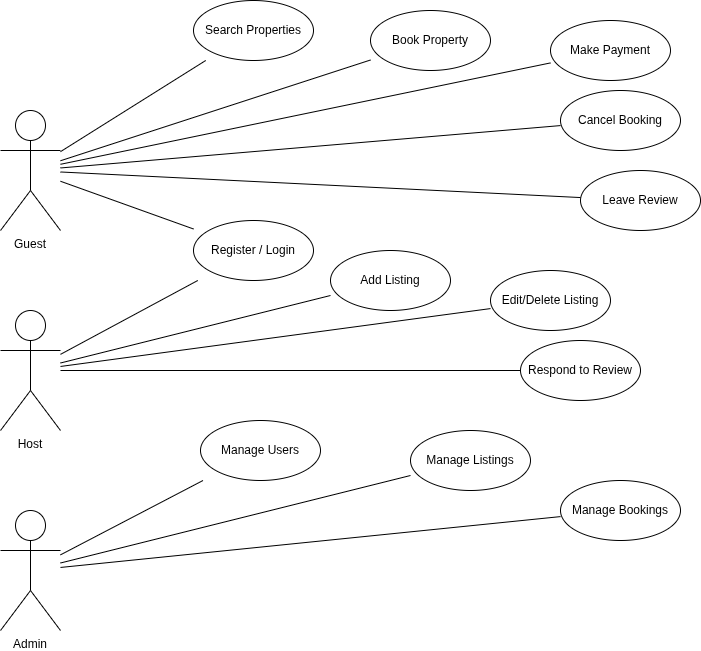

The diagram above was exported from draw.io. Its source (the exported page's mxGraphModel, read from the mxfile embedded in the PNG):
<mxGraphModel dx="1301" dy="799" grid="1" gridSize="10" guides="1" tooltips="1" connect="1" arrows="1" fold="1" page="1" pageScale="1" pageWidth="827" pageHeight="1169" math="0" shadow="0">
  <root>
    <mxCell id="0" />
    <mxCell id="1" parent="0" />
    <mxCell id="kJZ7Ti8dIHuCFn9ZwH7I-1" value="Guest" style="shape=umlActor;verticalLabelPosition=bottom;verticalAlign=top;" vertex="1" parent="1">
      <mxGeometry x="100" y="200" width="60" height="120" as="geometry" />
    </mxCell>
    <mxCell id="kJZ7Ti8dIHuCFn9ZwH7I-2" value="Host" style="shape=umlActor;verticalLabelPosition=bottom;verticalAlign=top;" vertex="1" parent="1">
      <mxGeometry x="100" y="400" width="60" height="120" as="geometry" />
    </mxCell>
    <mxCell id="kJZ7Ti8dIHuCFn9ZwH7I-3" value="Admin" style="shape=umlActor;verticalLabelPosition=bottom;verticalAlign=top;" vertex="1" parent="1">
      <mxGeometry x="100" y="600" width="60" height="120" as="geometry" />
    </mxCell>
    <mxCell id="kJZ7Ti8dIHuCFn9ZwH7I-4" value="Register / Login" style="shape=ellipse;whiteSpace=wrap;html=1;" vertex="1" parent="1">
      <mxGeometry x="293" y="310" width="120" height="60" as="geometry" />
    </mxCell>
    <mxCell id="kJZ7Ti8dIHuCFn9ZwH7I-5" value="Search Properties" style="shape=ellipse;whiteSpace=wrap;html=1;" vertex="1" parent="1">
      <mxGeometry x="293" y="90" width="120" height="60" as="geometry" />
    </mxCell>
    <mxCell id="kJZ7Ti8dIHuCFn9ZwH7I-6" value="Book Property" style="shape=ellipse;whiteSpace=wrap;html=1;" vertex="1" parent="1">
      <mxGeometry x="470" y="100" width="120" height="60" as="geometry" />
    </mxCell>
    <mxCell id="kJZ7Ti8dIHuCFn9ZwH7I-7" value="Make Payment" style="shape=ellipse;whiteSpace=wrap;html=1;" vertex="1" parent="1">
      <mxGeometry x="650" y="110" width="120" height="60" as="geometry" />
    </mxCell>
    <mxCell id="kJZ7Ti8dIHuCFn9ZwH7I-8" value="Cancel Booking" style="shape=ellipse;whiteSpace=wrap;html=1;" vertex="1" parent="1">
      <mxGeometry x="660" y="180" width="120" height="60" as="geometry" />
    </mxCell>
    <mxCell id="kJZ7Ti8dIHuCFn9ZwH7I-9" value="Leave Review" style="shape=ellipse;whiteSpace=wrap;html=1;" vertex="1" parent="1">
      <mxGeometry x="680" y="260" width="120" height="60" as="geometry" />
    </mxCell>
    <mxCell id="kJZ7Ti8dIHuCFn9ZwH7I-10" value="Add Listing" style="shape=ellipse;whiteSpace=wrap;html=1;" vertex="1" parent="1">
      <mxGeometry x="430" y="340" width="120" height="60" as="geometry" />
    </mxCell>
    <mxCell id="kJZ7Ti8dIHuCFn9ZwH7I-11" value="Edit/Delete Listing" style="shape=ellipse;whiteSpace=wrap;html=1;" vertex="1" parent="1">
      <mxGeometry x="590" y="360" width="120" height="60" as="geometry" />
    </mxCell>
    <mxCell id="kJZ7Ti8dIHuCFn9ZwH7I-12" value="Respond to Review" style="shape=ellipse;whiteSpace=wrap;html=1;" vertex="1" parent="1">
      <mxGeometry x="620" y="430" width="120" height="60" as="geometry" />
    </mxCell>
    <mxCell id="kJZ7Ti8dIHuCFn9ZwH7I-13" value="Manage Users" style="shape=ellipse;whiteSpace=wrap;html=1;" vertex="1" parent="1">
      <mxGeometry x="300" y="510" width="120" height="60" as="geometry" />
    </mxCell>
    <mxCell id="kJZ7Ti8dIHuCFn9ZwH7I-14" value="Manage Listings" style="shape=ellipse;whiteSpace=wrap;html=1;" vertex="1" parent="1">
      <mxGeometry x="510" y="520" width="120" height="60" as="geometry" />
    </mxCell>
    <mxCell id="kJZ7Ti8dIHuCFn9ZwH7I-15" value="Manage Bookings" style="shape=ellipse;whiteSpace=wrap;html=1;" vertex="1" parent="1">
      <mxGeometry x="660" y="570" width="120" height="60" as="geometry" />
    </mxCell>
    <mxCell id="kJZ7Ti8dIHuCFn9ZwH7I-16" style="endArrow=none;html=1;" edge="1" parent="1" source="kJZ7Ti8dIHuCFn9ZwH7I-1" target="kJZ7Ti8dIHuCFn9ZwH7I-4">
      <mxGeometry relative="1" as="geometry" />
    </mxCell>
    <mxCell id="kJZ7Ti8dIHuCFn9ZwH7I-17" style="endArrow=none;html=1;" edge="1" parent="1" source="kJZ7Ti8dIHuCFn9ZwH7I-1" target="kJZ7Ti8dIHuCFn9ZwH7I-5">
      <mxGeometry relative="1" as="geometry" />
    </mxCell>
    <mxCell id="kJZ7Ti8dIHuCFn9ZwH7I-18" style="endArrow=none;html=1;" edge="1" parent="1" source="kJZ7Ti8dIHuCFn9ZwH7I-1" target="kJZ7Ti8dIHuCFn9ZwH7I-6">
      <mxGeometry relative="1" as="geometry" />
    </mxCell>
    <mxCell id="kJZ7Ti8dIHuCFn9ZwH7I-19" style="endArrow=none;html=1;" edge="1" parent="1" source="kJZ7Ti8dIHuCFn9ZwH7I-1" target="kJZ7Ti8dIHuCFn9ZwH7I-7">
      <mxGeometry relative="1" as="geometry" />
    </mxCell>
    <mxCell id="kJZ7Ti8dIHuCFn9ZwH7I-20" style="endArrow=none;html=1;" edge="1" parent="1" source="kJZ7Ti8dIHuCFn9ZwH7I-1" target="kJZ7Ti8dIHuCFn9ZwH7I-8">
      <mxGeometry relative="1" as="geometry" />
    </mxCell>
    <mxCell id="kJZ7Ti8dIHuCFn9ZwH7I-21" style="endArrow=none;html=1;" edge="1" parent="1" source="kJZ7Ti8dIHuCFn9ZwH7I-1" target="kJZ7Ti8dIHuCFn9ZwH7I-9">
      <mxGeometry relative="1" as="geometry" />
    </mxCell>
    <mxCell id="kJZ7Ti8dIHuCFn9ZwH7I-22" style="endArrow=none;html=1;" edge="1" parent="1" source="kJZ7Ti8dIHuCFn9ZwH7I-2" target="kJZ7Ti8dIHuCFn9ZwH7I-4">
      <mxGeometry relative="1" as="geometry" />
    </mxCell>
    <mxCell id="kJZ7Ti8dIHuCFn9ZwH7I-23" style="endArrow=none;html=1;" edge="1" parent="1" source="kJZ7Ti8dIHuCFn9ZwH7I-2" target="kJZ7Ti8dIHuCFn9ZwH7I-10">
      <mxGeometry relative="1" as="geometry" />
    </mxCell>
    <mxCell id="kJZ7Ti8dIHuCFn9ZwH7I-24" style="endArrow=none;html=1;" edge="1" parent="1" source="kJZ7Ti8dIHuCFn9ZwH7I-2" target="kJZ7Ti8dIHuCFn9ZwH7I-11">
      <mxGeometry relative="1" as="geometry" />
    </mxCell>
    <mxCell id="kJZ7Ti8dIHuCFn9ZwH7I-25" style="endArrow=none;html=1;" edge="1" parent="1" source="kJZ7Ti8dIHuCFn9ZwH7I-2" target="kJZ7Ti8dIHuCFn9ZwH7I-12">
      <mxGeometry relative="1" as="geometry" />
    </mxCell>
    <mxCell id="kJZ7Ti8dIHuCFn9ZwH7I-26" style="endArrow=none;html=1;" edge="1" parent="1" source="kJZ7Ti8dIHuCFn9ZwH7I-3" target="kJZ7Ti8dIHuCFn9ZwH7I-13">
      <mxGeometry relative="1" as="geometry" />
    </mxCell>
    <mxCell id="kJZ7Ti8dIHuCFn9ZwH7I-27" style="endArrow=none;html=1;" edge="1" parent="1" source="kJZ7Ti8dIHuCFn9ZwH7I-3" target="kJZ7Ti8dIHuCFn9ZwH7I-14">
      <mxGeometry relative="1" as="geometry" />
    </mxCell>
    <mxCell id="kJZ7Ti8dIHuCFn9ZwH7I-28" style="endArrow=none;html=1;" edge="1" parent="1" source="kJZ7Ti8dIHuCFn9ZwH7I-3" target="kJZ7Ti8dIHuCFn9ZwH7I-15">
      <mxGeometry relative="1" as="geometry" />
    </mxCell>
  </root>
</mxGraphModel>